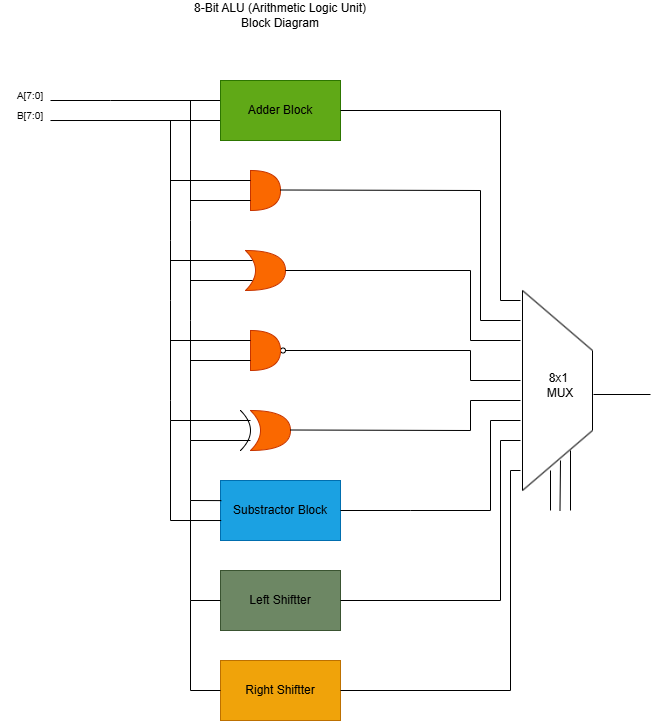

The diagram above was exported from draw.io. Its source (the exported page's mxGraphModel, read from the mxfile embedded in the PNG):
<mxGraphModel dx="2177" dy="878" grid="1" gridSize="10" guides="1" tooltips="1" connect="1" arrows="0" fold="1" page="1" pageScale="1" pageWidth="583" pageHeight="827" background="light-dark(#FFFFFF,#333333)" math="0" shadow="0">
  <root>
    <mxCell id="0" />
    <mxCell id="1" parent="0" />
    <mxCell id="B2KrcKjE4rO9OTJDmGQ3-1" parent="1" style="text;html=1;whiteSpace=wrap;strokeColor=none;fillColor=none;align=center;verticalAlign=middle;rounded=0;" value="8-Bit ALU (Arithmetic Logic Unit) Block Diagram" vertex="1">
      <mxGeometry height="30" width="200" x="170" y="70" as="geometry" />
    </mxCell>
    <mxCell id="B2KrcKjE4rO9OTJDmGQ3-6" parent="1" style="text;html=1;whiteSpace=wrap;strokeColor=none;fillColor=none;align=center;verticalAlign=middle;rounded=0;" value="&lt;font style=&quot;font-size: 10px;&quot;&gt;A[7:0]&lt;/font&gt;" vertex="1">
      <mxGeometry height="30" width="60" x="-10" y="150" as="geometry" />
    </mxCell>
    <mxCell id="B2KrcKjE4rO9OTJDmGQ3-8" parent="1" style="text;html=1;whiteSpace=wrap;strokeColor=none;fillColor=none;align=center;verticalAlign=middle;rounded=0;" value="&lt;font style=&quot;font-size: 10px;&quot;&gt;B[7:0]&lt;/font&gt;" vertex="1">
      <mxGeometry height="30" width="60" x="-10" y="170" as="geometry" />
    </mxCell>
    <mxCell id="C7sbrmiAPPfCeM5LY65d-1" edge="1" parent="1" style="endArrow=none;html=1;rounded=0;" value="">
      <mxGeometry height="50" relative="1" width="50" as="geometry">
        <mxPoint x="40" y="170" as="sourcePoint" />
        <mxPoint x="100" y="170" as="targetPoint" />
      </mxGeometry>
    </mxCell>
    <mxCell id="C7sbrmiAPPfCeM5LY65d-21" parent="1" style="shape=or;whiteSpace=wrap;html=1;shapeInside=1;fillColor=#fa6800;fontColor=#000000;strokeColor=#C73500;" value="" vertex="1">
      <mxGeometry height="40" width="30" x="240" y="240" as="geometry" />
    </mxCell>
    <mxCell id="C7sbrmiAPPfCeM5LY65d-22" edge="1" parent="1" style="endArrow=none;html=1;rounded=0;" value="">
      <mxGeometry height="50" relative="1" width="50" as="geometry">
        <mxPoint x="180" y="290" as="sourcePoint" />
        <mxPoint x="180" y="170" as="targetPoint" />
      </mxGeometry>
    </mxCell>
    <mxCell id="C7sbrmiAPPfCeM5LY65d-24" edge="1" parent="1" style="endArrow=none;html=1;rounded=0;" value="">
      <mxGeometry height="50" relative="1" width="50" as="geometry">
        <mxPoint x="160" y="310" as="sourcePoint" />
        <mxPoint x="160" y="190" as="targetPoint" />
      </mxGeometry>
    </mxCell>
    <mxCell id="C7sbrmiAPPfCeM5LY65d-26" edge="1" parent="1" style="endArrow=none;html=1;rounded=0;" value="">
      <mxGeometry height="50" relative="1" width="50" as="geometry">
        <mxPoint x="270" y="259.5" as="sourcePoint" />
        <mxPoint x="470" y="260" as="targetPoint" />
      </mxGeometry>
    </mxCell>
    <mxCell id="C7sbrmiAPPfCeM5LY65d-29" parent="1" style="shape=xor;whiteSpace=wrap;html=1;shapeInside=1;fillColor=#fa6800;fontColor=#000000;strokeColor=#C73500;" value="" vertex="1">
      <mxGeometry height="40" width="40" x="235" y="320" as="geometry" />
    </mxCell>
    <mxCell id="C7sbrmiAPPfCeM5LY65d-30" edge="1" parent="1" style="endArrow=none;html=1;rounded=0;" value="">
      <mxGeometry height="50" relative="1" width="50" as="geometry">
        <mxPoint x="160" y="370" as="sourcePoint" />
        <mxPoint x="160" y="310" as="targetPoint" />
      </mxGeometry>
    </mxCell>
    <mxCell id="C7sbrmiAPPfCeM5LY65d-33" edge="1" parent="1" style="endArrow=none;html=1;rounded=0;" value="">
      <mxGeometry height="50" relative="1" width="50" as="geometry">
        <mxPoint x="180" y="390" as="sourcePoint" />
        <mxPoint x="180" y="290" as="targetPoint" />
      </mxGeometry>
    </mxCell>
    <mxCell id="C7sbrmiAPPfCeM5LY65d-35" edge="1" parent="1" source="C7sbrmiAPPfCeM5LY65d-29" style="endArrow=none;html=1;rounded=0;exitX=1;exitY=0.5;exitDx=0;exitDy=0;exitPerimeter=0;" value="">
      <mxGeometry height="50" relative="1" width="50" as="geometry">
        <mxPoint x="270" y="339.5" as="sourcePoint" />
        <mxPoint x="460" y="340" as="targetPoint" />
      </mxGeometry>
    </mxCell>
    <mxCell id="C7sbrmiAPPfCeM5LY65d-40" parent="1" style="ellipse;whiteSpace=wrap;html=1;shapeInside=1;aspect=fixed;" value="" vertex="1">
      <mxGeometry height="5" width="5" x="270" y="417.5" as="geometry" />
    </mxCell>
    <mxCell id="C7sbrmiAPPfCeM5LY65d-41" edge="1" parent="1" source="C7sbrmiAPPfCeM5LY65d-40" style="endArrow=none;html=1;rounded=0;exitX=1;exitY=0.5;exitDx=0;exitDy=0;" value="">
      <mxGeometry height="50" relative="1" width="50" as="geometry">
        <mxPoint x="267" y="462.5" as="sourcePoint" />
        <mxPoint x="460" y="420" as="targetPoint" />
      </mxGeometry>
    </mxCell>
    <mxCell id="C7sbrmiAPPfCeM5LY65d-43" edge="1" parent="1" style="endArrow=none;html=1;rounded=0;" value="">
      <mxGeometry height="50" relative="1" width="50" as="geometry">
        <mxPoint x="180" y="450" as="sourcePoint" />
        <mxPoint x="180" y="390" as="targetPoint" />
      </mxGeometry>
    </mxCell>
    <mxCell id="C7sbrmiAPPfCeM5LY65d-45" parent="1" style="shape=or;whiteSpace=wrap;html=1;shapeInside=1;fillColor=#fa6800;fontColor=#000000;strokeColor=#C73500;" value="" vertex="1">
      <mxGeometry height="40" width="30" x="240" y="400" as="geometry" />
    </mxCell>
    <mxCell id="C7sbrmiAPPfCeM5LY65d-47" edge="1" parent="1" style="endArrow=none;html=1;rounded=0;" value="">
      <mxGeometry height="50" relative="1" width="50" as="geometry">
        <mxPoint x="160" y="470" as="sourcePoint" />
        <mxPoint x="160" y="370" as="targetPoint" />
      </mxGeometry>
    </mxCell>
    <mxCell id="C7sbrmiAPPfCeM5LY65d-49" parent="1" style="shape=xor;whiteSpace=wrap;html=1;shapeInside=1;fillColor=#fa6800;fontColor=#000000;strokeColor=#C73500;" value="" vertex="1">
      <mxGeometry height="40" width="40" x="240" y="480" as="geometry" />
    </mxCell>
    <mxCell id="C7sbrmiAPPfCeM5LY65d-53" edge="1" parent="1" style="endArrow=none;html=1;rounded=0;curved=1;curveGeometry=1;" value="">
      <mxGeometry height="50" relative="1" width="50" as="geometry">
        <Array as="points">
          <mxPoint x="250" y="500" />
        </Array>
        <mxPoint x="230" y="520" as="sourcePoint" />
        <mxPoint x="230" y="480" as="targetPoint" />
      </mxGeometry>
    </mxCell>
    <mxCell id="C7sbrmiAPPfCeM5LY65d-56" edge="1" parent="1" style="endArrow=none;html=1;rounded=0;" value="">
      <mxGeometry height="50" relative="1" width="50" as="geometry">
        <mxPoint x="160" y="490" as="sourcePoint" />
        <mxPoint x="160" y="470" as="targetPoint" />
      </mxGeometry>
    </mxCell>
    <mxCell id="C7sbrmiAPPfCeM5LY65d-58" edge="1" parent="1" style="endArrow=none;html=1;rounded=0;" value="">
      <mxGeometry height="50" relative="1" width="50" as="geometry">
        <mxPoint x="160" y="490" as="sourcePoint" />
        <mxPoint x="240" y="490" as="targetPoint" />
      </mxGeometry>
    </mxCell>
    <mxCell id="C7sbrmiAPPfCeM5LY65d-59" edge="1" parent="1" style="endArrow=none;html=1;rounded=0;" value="">
      <mxGeometry height="50" relative="1" width="50" as="geometry">
        <mxPoint x="180" y="510" as="sourcePoint" />
        <mxPoint x="240" y="510" as="targetPoint" />
      </mxGeometry>
    </mxCell>
    <mxCell id="C7sbrmiAPPfCeM5LY65d-61" edge="1" parent="1" style="endArrow=none;html=1;rounded=0;" value="">
      <mxGeometry height="50" relative="1" width="50" as="geometry">
        <mxPoint x="180" y="510" as="sourcePoint" />
        <mxPoint x="180" y="450" as="targetPoint" />
      </mxGeometry>
    </mxCell>
    <mxCell id="C7sbrmiAPPfCeM5LY65d-63" edge="1" parent="1" style="endArrow=none;html=1;rounded=0;entryX=0;entryY=0.25;entryDx=0;entryDy=0;entryPerimeter=0;" target="C7sbrmiAPPfCeM5LY65d-21" value="">
      <mxGeometry height="50" relative="1" width="50" as="geometry">
        <mxPoint x="160" y="250" as="sourcePoint" />
        <mxPoint x="210" y="240" as="targetPoint" />
      </mxGeometry>
    </mxCell>
    <mxCell id="C7sbrmiAPPfCeM5LY65d-64" edge="1" parent="1" style="endArrow=none;html=1;rounded=0;entryX=0;entryY=0.75;entryDx=0;entryDy=0;entryPerimeter=0;" target="C7sbrmiAPPfCeM5LY65d-21" value="">
      <mxGeometry height="50" relative="1" width="50" as="geometry">
        <mxPoint x="180" y="270" as="sourcePoint" />
        <mxPoint x="232" y="260" as="targetPoint" />
      </mxGeometry>
    </mxCell>
    <mxCell id="C7sbrmiAPPfCeM5LY65d-65" edge="1" parent="1" style="endArrow=none;html=1;rounded=0;entryX=0.175;entryY=0.25;entryDx=0;entryDy=0;entryPerimeter=0;" target="C7sbrmiAPPfCeM5LY65d-29" value="">
      <mxGeometry height="50" relative="1" width="50" as="geometry">
        <mxPoint x="160" y="330" as="sourcePoint" />
        <mxPoint x="240" y="330" as="targetPoint" />
      </mxGeometry>
    </mxCell>
    <mxCell id="C7sbrmiAPPfCeM5LY65d-66" edge="1" parent="1" style="endArrow=none;html=1;rounded=0;entryX=0.175;entryY=0.75;entryDx=0;entryDy=0;entryPerimeter=0;" target="C7sbrmiAPPfCeM5LY65d-29" value="">
      <mxGeometry height="50" relative="1" width="50" as="geometry">
        <mxPoint x="180" y="350" as="sourcePoint" />
        <mxPoint x="232" y="340" as="targetPoint" />
      </mxGeometry>
    </mxCell>
    <mxCell id="C7sbrmiAPPfCeM5LY65d-67" edge="1" parent="1" style="endArrow=none;html=1;rounded=0;entryX=0;entryY=0.25;entryDx=0;entryDy=0;entryPerimeter=0;" target="C7sbrmiAPPfCeM5LY65d-45" value="">
      <mxGeometry height="50" relative="1" width="50" as="geometry">
        <mxPoint x="160" y="410" as="sourcePoint" />
        <mxPoint x="210" y="400" as="targetPoint" />
      </mxGeometry>
    </mxCell>
    <mxCell id="C7sbrmiAPPfCeM5LY65d-68" edge="1" parent="1" style="endArrow=none;html=1;rounded=0;entryX=0;entryY=0.75;entryDx=0;entryDy=0;entryPerimeter=0;" target="C7sbrmiAPPfCeM5LY65d-45" value="">
      <mxGeometry height="50" relative="1" width="50" x="0.5252" as="geometry">
        <Array as="points">
          <mxPoint x="180" y="430" />
        </Array>
        <mxPoint x="180" y="470" as="sourcePoint" />
        <mxPoint x="232" y="420" as="targetPoint" />
      </mxGeometry>
    </mxCell>
    <mxCell id="C7sbrmiAPPfCeM5LY65d-69" edge="1" parent="1" style="endArrow=none;html=1;rounded=0;" value="">
      <mxGeometry height="50" relative="1" width="50" as="geometry">
        <mxPoint x="280" y="499.5" as="sourcePoint" />
        <mxPoint x="460" y="500" as="targetPoint" />
      </mxGeometry>
    </mxCell>
    <mxCell id="C7sbrmiAPPfCeM5LY65d-72" edge="1" parent="1" source="B2KrcKjE4rO9OTJDmGQ3-8" style="endArrow=none;html=1;rounded=0;exitX=0.833;exitY=0.667;exitDx=0;exitDy=0;exitPerimeter=0;" value="">
      <mxGeometry height="50" relative="1" width="50" as="geometry">
        <mxPoint x="50" y="190" as="sourcePoint" />
        <mxPoint x="210" y="190" as="targetPoint" />
      </mxGeometry>
    </mxCell>
    <mxCell id="C7sbrmiAPPfCeM5LY65d-73" edge="1" parent="1" style="endArrow=none;html=1;rounded=0;" value="">
      <mxGeometry height="50" relative="1" width="50" as="geometry">
        <mxPoint x="100" y="170" as="sourcePoint" />
        <mxPoint x="210" y="170" as="targetPoint" />
      </mxGeometry>
    </mxCell>
    <mxCell id="C7sbrmiAPPfCeM5LY65d-74" parent="1" style="rounded=0;whiteSpace=wrap;html=1;fillColor=#60a917;fontColor=#ffffff;strokeColor=#2D7600;" value="&lt;span style=&quot;color: light-dark(rgb(0, 0, 0), rgb(255, 255, 255));&quot;&gt;Adder Block&lt;/span&gt;" vertex="1">
      <mxGeometry height="60" width="120" x="210" y="150" as="geometry" />
    </mxCell>
    <mxCell id="C7sbrmiAPPfCeM5LY65d-75" edge="1" parent="1" style="endArrow=none;html=1;rounded=0;" value="">
      <mxGeometry height="50" relative="1" width="50" as="geometry">
        <mxPoint x="330" y="180" as="sourcePoint" />
        <mxPoint x="490" y="180" as="targetPoint" />
      </mxGeometry>
    </mxCell>
    <mxCell id="C7sbrmiAPPfCeM5LY65d-76" parent="1" style="rounded=0;whiteSpace=wrap;html=1;fillColor=#1ba1e2;fontColor=#ffffff;strokeColor=#006EAF;" value="&lt;span style=&quot;color: light-dark(rgb(0, 0, 0), rgb(255, 255, 255));&quot;&gt;Substractor Block&lt;/span&gt;" vertex="1">
      <mxGeometry height="60" width="120" x="210" y="550" as="geometry" />
    </mxCell>
    <mxCell id="C7sbrmiAPPfCeM5LY65d-77" edge="1" parent="1" style="endArrow=none;html=1;rounded=0;" value="">
      <mxGeometry height="50" relative="1" width="50" as="geometry">
        <mxPoint x="330" y="580" as="sourcePoint" />
        <mxPoint x="400" y="580" as="targetPoint" />
      </mxGeometry>
    </mxCell>
    <mxCell id="C7sbrmiAPPfCeM5LY65d-78" edge="1" parent="1" style="endArrow=none;html=1;rounded=0;" value="">
      <mxGeometry height="50" relative="1" width="50" as="geometry">
        <mxPoint x="180" y="570" as="sourcePoint" />
        <mxPoint x="180" y="510" as="targetPoint" />
      </mxGeometry>
    </mxCell>
    <mxCell id="C7sbrmiAPPfCeM5LY65d-79" edge="1" parent="1" style="endArrow=none;html=1;rounded=0;entryX=0.007;entryY=0.335;entryDx=0;entryDy=0;entryPerimeter=0;" target="C7sbrmiAPPfCeM5LY65d-76" value="">
      <mxGeometry height="50" relative="1" width="50" as="geometry">
        <mxPoint x="180" y="570" as="sourcePoint" />
        <mxPoint x="230" y="520" as="targetPoint" />
      </mxGeometry>
    </mxCell>
    <mxCell id="C7sbrmiAPPfCeM5LY65d-80" edge="1" parent="1" style="endArrow=none;html=1;rounded=0;" value="">
      <mxGeometry height="50" relative="1" width="50" as="geometry">
        <mxPoint x="160" y="590" as="sourcePoint" />
        <mxPoint x="160" y="490" as="targetPoint" />
      </mxGeometry>
    </mxCell>
    <mxCell id="C7sbrmiAPPfCeM5LY65d-81" edge="1" parent="1" style="endArrow=none;html=1;rounded=0;entryX=0.006;entryY=0.667;entryDx=0;entryDy=0;entryPerimeter=0;" target="C7sbrmiAPPfCeM5LY65d-76" value="">
      <mxGeometry height="50" relative="1" width="50" as="geometry">
        <mxPoint x="160" y="590" as="sourcePoint" />
        <mxPoint x="210" y="540" as="targetPoint" />
      </mxGeometry>
    </mxCell>
    <mxCell id="C7sbrmiAPPfCeM5LY65d-83" parent="1" style="rounded=0;whiteSpace=wrap;html=1;fillColor=#6d8764;fontColor=#ffffff;strokeColor=#3A5431;" value="&lt;span style=&quot;color: light-dark(rgb(0, 0, 0), rgb(255, 255, 255));&quot;&gt;Left Shiftter&lt;/span&gt;" vertex="1">
      <mxGeometry height="60" width="120" x="210" y="640" as="geometry" />
    </mxCell>
    <mxCell id="C7sbrmiAPPfCeM5LY65d-84" edge="1" parent="1" style="endArrow=none;html=1;rounded=0;" value="">
      <mxGeometry height="50" relative="1" width="50" as="geometry">
        <mxPoint x="330" y="670" as="sourcePoint" />
        <mxPoint x="490" y="670" as="targetPoint" />
      </mxGeometry>
    </mxCell>
    <mxCell id="C7sbrmiAPPfCeM5LY65d-85" edge="1" parent="1" style="endArrow=none;html=1;rounded=0;" value="">
      <mxGeometry height="50" relative="1" width="50" as="geometry">
        <mxPoint x="180" y="670" as="sourcePoint" />
        <mxPoint x="180" y="570" as="targetPoint" />
      </mxGeometry>
    </mxCell>
    <mxCell id="C7sbrmiAPPfCeM5LY65d-87" edge="1" parent="1" style="endArrow=none;html=1;rounded=0;" target="C7sbrmiAPPfCeM5LY65d-83" value="">
      <mxGeometry height="50" relative="1" width="50" as="geometry">
        <mxPoint x="180" y="670" as="sourcePoint" />
        <mxPoint x="270" y="560" as="targetPoint" />
      </mxGeometry>
    </mxCell>
    <mxCell id="C7sbrmiAPPfCeM5LY65d-88" parent="1" style="rounded=0;whiteSpace=wrap;html=1;fillColor=#f0a30a;strokeColor=#BD7000;fontColor=#000000;" value="&lt;span style=&quot;color: light-dark(rgb(0, 0, 0), rgb(255, 255, 255));&quot;&gt;Right Shiftter&lt;/span&gt;" vertex="1">
      <mxGeometry height="60" width="120" x="210" y="730" as="geometry" />
    </mxCell>
    <mxCell id="C7sbrmiAPPfCeM5LY65d-89" edge="1" parent="1" style="endArrow=none;html=1;rounded=0;" value="">
      <mxGeometry height="50" relative="1" width="50" as="geometry">
        <mxPoint x="180" y="760" as="sourcePoint" />
        <mxPoint x="180" y="670" as="targetPoint" />
      </mxGeometry>
    </mxCell>
    <mxCell id="C7sbrmiAPPfCeM5LY65d-90" edge="1" parent="1" style="endArrow=none;html=1;rounded=0;" target="C7sbrmiAPPfCeM5LY65d-88" value="">
      <mxGeometry height="50" relative="1" width="50" as="geometry">
        <mxPoint x="180" y="760" as="sourcePoint" />
        <mxPoint x="270" y="560" as="targetPoint" />
      </mxGeometry>
    </mxCell>
    <mxCell id="C7sbrmiAPPfCeM5LY65d-91" edge="1" parent="1" source="C7sbrmiAPPfCeM5LY65d-88" style="endArrow=none;html=1;rounded=0;exitX=1;exitY=0.5;exitDx=0;exitDy=0;" value="">
      <mxGeometry height="50" relative="1" width="50" as="geometry">
        <mxPoint x="220" y="610" as="sourcePoint" />
        <mxPoint x="500" y="760" as="targetPoint" />
      </mxGeometry>
    </mxCell>
    <mxCell id="C7sbrmiAPPfCeM5LY65d-94" edge="1" parent="1" style="endArrow=none;html=1;rounded=0;" value="">
      <mxGeometry height="50" relative="1" width="50" as="geometry">
        <mxPoint x="512" y="560" as="sourcePoint" />
        <mxPoint x="512" y="360" as="targetPoint" />
      </mxGeometry>
    </mxCell>
    <mxCell id="C7sbrmiAPPfCeM5LY65d-95" edge="1" parent="1" style="endArrow=none;html=1;rounded=0;" value="">
      <mxGeometry height="50" relative="1" width="50" as="geometry">
        <mxPoint x="512" y="560" as="sourcePoint" />
        <mxPoint x="582" y="500" as="targetPoint" />
      </mxGeometry>
    </mxCell>
    <mxCell id="C7sbrmiAPPfCeM5LY65d-96" edge="1" parent="1" style="endArrow=none;html=1;rounded=0;" value="">
      <mxGeometry height="50" relative="1" width="50" as="geometry">
        <mxPoint x="512" y="360" as="sourcePoint" />
        <mxPoint x="582" y="420" as="targetPoint" />
      </mxGeometry>
    </mxCell>
    <mxCell id="C7sbrmiAPPfCeM5LY65d-98" edge="1" parent="1" style="endArrow=none;html=1;rounded=0;" value="">
      <mxGeometry height="50" relative="1" width="50" as="geometry">
        <mxPoint x="582" y="500" as="sourcePoint" />
        <mxPoint x="582" y="420" as="targetPoint" />
      </mxGeometry>
    </mxCell>
    <mxCell id="C7sbrmiAPPfCeM5LY65d-99" parent="1" style="text;html=1;whiteSpace=wrap;strokeColor=none;fillColor=none;align=center;verticalAlign=middle;rounded=0;" value="8x1&amp;nbsp;&lt;div&gt;MUX&lt;/div&gt;" vertex="1">
      <mxGeometry height="30" width="60" x="520" y="440" as="geometry" />
    </mxCell>
    <mxCell id="C7sbrmiAPPfCeM5LY65d-101" edge="1" parent="1" style="endArrow=none;html=1;rounded=0;" value="">
      <mxGeometry height="50" relative="1" width="50" as="geometry">
        <mxPoint x="460" y="410" as="sourcePoint" />
        <mxPoint x="460" y="340" as="targetPoint" />
      </mxGeometry>
    </mxCell>
    <mxCell id="C7sbrmiAPPfCeM5LY65d-102" edge="1" parent="1" style="endArrow=none;html=1;rounded=0;" value="">
      <mxGeometry height="50" relative="1" width="50" as="geometry">
        <mxPoint x="460" y="410" as="sourcePoint" />
        <mxPoint x="510" y="410" as="targetPoint" />
      </mxGeometry>
    </mxCell>
    <mxCell id="C7sbrmiAPPfCeM5LY65d-103" edge="1" parent="1" style="endArrow=none;html=1;rounded=0;" value="">
      <mxGeometry height="50" relative="1" width="50" as="geometry">
        <mxPoint x="460" y="450" as="sourcePoint" />
        <mxPoint x="460" y="420" as="targetPoint" />
      </mxGeometry>
    </mxCell>
    <mxCell id="C7sbrmiAPPfCeM5LY65d-104" edge="1" parent="1" style="endArrow=none;html=1;rounded=0;" value="">
      <mxGeometry height="50" relative="1" width="50" as="geometry">
        <mxPoint x="510" y="450" as="sourcePoint" />
        <mxPoint x="460" y="450" as="targetPoint" />
      </mxGeometry>
    </mxCell>
    <mxCell id="C7sbrmiAPPfCeM5LY65d-105" edge="1" parent="1" style="endArrow=none;html=1;rounded=0;" value="">
      <mxGeometry height="50" relative="1" width="50" as="geometry">
        <mxPoint x="460" y="500" as="sourcePoint" />
        <mxPoint x="460" y="470" as="targetPoint" />
      </mxGeometry>
    </mxCell>
    <mxCell id="C7sbrmiAPPfCeM5LY65d-106" edge="1" parent="1" style="endArrow=none;html=1;rounded=0;" value="">
      <mxGeometry height="50" relative="1" width="50" as="geometry">
        <mxPoint x="460" y="470" as="sourcePoint" />
        <mxPoint x="510" y="470" as="targetPoint" />
      </mxGeometry>
    </mxCell>
    <mxCell id="C7sbrmiAPPfCeM5LY65d-108" edge="1" parent="1" style="endArrow=none;html=1;rounded=0;" value="">
      <mxGeometry height="50" relative="1" width="50" as="geometry">
        <mxPoint x="470" y="390" as="sourcePoint" />
        <mxPoint x="470" y="260" as="targetPoint" />
      </mxGeometry>
    </mxCell>
    <mxCell id="C7sbrmiAPPfCeM5LY65d-109" edge="1" parent="1" style="endArrow=none;html=1;rounded=0;" value="">
      <mxGeometry height="50" relative="1" width="50" as="geometry">
        <mxPoint x="470" y="390" as="sourcePoint" />
        <mxPoint x="510" y="390" as="targetPoint" />
      </mxGeometry>
    </mxCell>
    <mxCell id="C7sbrmiAPPfCeM5LY65d-110" edge="1" parent="1" style="endArrow=none;html=1;rounded=0;" value="">
      <mxGeometry height="50" relative="1" width="50" as="geometry">
        <mxPoint x="490" y="370" as="sourcePoint" />
        <mxPoint x="490" y="180" as="targetPoint" />
      </mxGeometry>
    </mxCell>
    <mxCell id="C7sbrmiAPPfCeM5LY65d-111" edge="1" parent="1" style="endArrow=none;html=1;rounded=0;" value="">
      <mxGeometry height="50" relative="1" width="50" as="geometry">
        <mxPoint x="490" y="370" as="sourcePoint" />
        <mxPoint x="510" y="370" as="targetPoint" />
      </mxGeometry>
    </mxCell>
    <mxCell id="C7sbrmiAPPfCeM5LY65d-112" edge="1" parent="1" style="endArrow=none;html=1;rounded=0;" value="">
      <mxGeometry height="50" relative="1" width="50" as="geometry">
        <mxPoint x="400" y="580" as="sourcePoint" />
        <mxPoint x="480" y="580" as="targetPoint" />
      </mxGeometry>
    </mxCell>
    <mxCell id="C7sbrmiAPPfCeM5LY65d-113" edge="1" parent="1" style="endArrow=none;html=1;rounded=0;" value="">
      <mxGeometry height="50" relative="1" width="50" as="geometry">
        <mxPoint x="480" y="580" as="sourcePoint" />
        <mxPoint x="480" y="490" as="targetPoint" />
      </mxGeometry>
    </mxCell>
    <mxCell id="C7sbrmiAPPfCeM5LY65d-114" edge="1" parent="1" style="endArrow=none;html=1;rounded=0;" value="">
      <mxGeometry height="50" relative="1" width="50" as="geometry">
        <mxPoint x="480" y="490" as="sourcePoint" />
        <mxPoint x="510" y="490" as="targetPoint" />
      </mxGeometry>
    </mxCell>
    <mxCell id="C7sbrmiAPPfCeM5LY65d-115" edge="1" parent="1" style="endArrow=none;html=1;rounded=0;startArrow=none;startFill=0;" value="">
      <mxGeometry height="50" relative="1" width="50" as="geometry">
        <mxPoint x="490" y="670" as="sourcePoint" />
        <mxPoint x="490" y="510" as="targetPoint" />
      </mxGeometry>
    </mxCell>
    <mxCell id="C7sbrmiAPPfCeM5LY65d-116" edge="1" parent="1" style="endArrow=none;html=1;rounded=0;" value="">
      <mxGeometry height="50" relative="1" width="50" as="geometry">
        <mxPoint x="490" y="510" as="sourcePoint" />
        <mxPoint x="510" y="510" as="targetPoint" />
      </mxGeometry>
    </mxCell>
    <mxCell id="C7sbrmiAPPfCeM5LY65d-117" edge="1" parent="1" style="endArrow=none;html=1;rounded=0;" value="">
      <mxGeometry height="50" relative="1" width="50" as="geometry">
        <mxPoint x="500" y="760" as="sourcePoint" />
        <mxPoint x="500" y="540" as="targetPoint" />
      </mxGeometry>
    </mxCell>
    <mxCell id="C7sbrmiAPPfCeM5LY65d-118" edge="1" parent="1" style="endArrow=none;html=1;rounded=0;" value="">
      <mxGeometry height="50" relative="1" width="50" as="geometry">
        <mxPoint x="500" y="540" as="sourcePoint" />
        <mxPoint x="510" y="540" as="targetPoint" />
      </mxGeometry>
    </mxCell>
    <mxCell id="C7sbrmiAPPfCeM5LY65d-119" edge="1" parent="1" style="endArrow=none;html=1;rounded=0;" value="">
      <mxGeometry height="50" relative="1" width="50" as="geometry">
        <mxPoint x="583" y="464" as="sourcePoint" />
        <mxPoint x="640" y="464" as="targetPoint" />
      </mxGeometry>
    </mxCell>
    <mxCell id="C7sbrmiAPPfCeM5LY65d-120" edge="1" parent="1" style="endArrow=none;html=1;rounded=0;" value="">
      <mxGeometry height="50" relative="1" width="50" as="geometry">
        <mxPoint x="540" y="580" as="sourcePoint" />
        <mxPoint x="540" y="540" as="targetPoint" />
      </mxGeometry>
    </mxCell>
    <mxCell id="C7sbrmiAPPfCeM5LY65d-123" edge="1" parent="1" style="endArrow=none;html=1;rounded=0;" value="">
      <mxGeometry height="50" relative="1" width="50" as="geometry">
        <mxPoint x="549.5" y="580" as="sourcePoint" />
        <mxPoint x="550" y="530" as="targetPoint" />
      </mxGeometry>
    </mxCell>
    <mxCell id="C7sbrmiAPPfCeM5LY65d-124" edge="1" parent="1" style="endArrow=none;html=1;rounded=0;" value="">
      <mxGeometry height="50" relative="1" width="50" as="geometry">
        <mxPoint x="560" y="580" as="sourcePoint" />
        <mxPoint x="560" y="520" as="targetPoint" />
      </mxGeometry>
    </mxCell>
  </root>
</mxGraphModel>